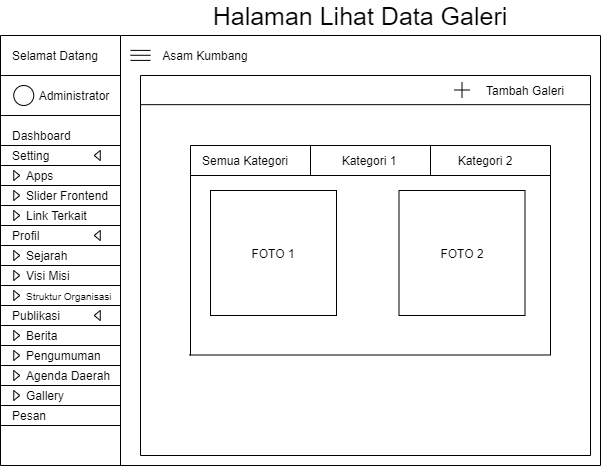

The diagram above was exported from draw.io. Its source (the exported page's mxGraphModel, read from the mxfile embedded in the PNG):
<mxGraphModel dx="768" dy="482" grid="1" gridSize="10" guides="1" tooltips="1" connect="1" arrows="1" fold="1" page="1" pageScale="1" pageWidth="827" pageHeight="1169" math="0" shadow="0">
  <root>
    <mxCell id="q8ih-vg0SohewBYPsQC3-0" />
    <mxCell id="q8ih-vg0SohewBYPsQC3-1" parent="q8ih-vg0SohewBYPsQC3-0" />
    <mxCell id="8lM3IOExQR51GVY20zE7-0" value="" style="endArrow=none;html=1;" edge="1" parent="q8ih-vg0SohewBYPsQC3-1">
      <mxGeometry width="50" height="50" relative="1" as="geometry">
        <mxPoint x="120" y="509.9999999999999" as="sourcePoint" />
        <mxPoint x="120" y="79.99999999999983" as="targetPoint" />
      </mxGeometry>
    </mxCell>
    <mxCell id="8lM3IOExQR51GVY20zE7-1" value="Selamat Datang" style="text;html=1;strokeColor=none;fillColor=none;align=center;verticalAlign=middle;whiteSpace=wrap;rounded=0;" vertex="1" parent="q8ih-vg0SohewBYPsQC3-1">
      <mxGeometry x="130" y="90" width="90" height="20" as="geometry" />
    </mxCell>
    <mxCell id="8lM3IOExQR51GVY20zE7-2" value="" style="endArrow=none;html=1;" edge="1" parent="q8ih-vg0SohewBYPsQC3-1">
      <mxGeometry width="50" height="50" relative="1" as="geometry">
        <mxPoint x="240" y="509.9999999999999" as="sourcePoint" />
        <mxPoint x="240" y="79.99999999999983" as="targetPoint" />
      </mxGeometry>
    </mxCell>
    <mxCell id="8lM3IOExQR51GVY20zE7-3" value="" style="ellipse;whiteSpace=wrap;html=1;aspect=fixed;align=left;" vertex="1" parent="q8ih-vg0SohewBYPsQC3-1">
      <mxGeometry x="133.25" y="130" width="20" height="20" as="geometry" />
    </mxCell>
    <mxCell id="8lM3IOExQR51GVY20zE7-4" value="Administrator" style="text;html=1;strokeColor=none;fillColor=none;align=center;verticalAlign=middle;whiteSpace=wrap;rounded=0;" vertex="1" parent="q8ih-vg0SohewBYPsQC3-1">
      <mxGeometry x="173.75" y="130" width="40" height="20" as="geometry" />
    </mxCell>
    <mxCell id="8lM3IOExQR51GVY20zE7-5" value="" style="endArrow=none;html=1;" edge="1" parent="q8ih-vg0SohewBYPsQC3-1">
      <mxGeometry width="50" height="50" relative="1" as="geometry">
        <mxPoint x="120" y="119.99999999999977" as="sourcePoint" />
        <mxPoint x="240" y="119.99999999999977" as="targetPoint" />
      </mxGeometry>
    </mxCell>
    <mxCell id="8lM3IOExQR51GVY20zE7-6" value="" style="endArrow=none;html=1;" edge="1" parent="q8ih-vg0SohewBYPsQC3-1">
      <mxGeometry width="50" height="50" relative="1" as="geometry">
        <mxPoint x="120" y="79.99999999999983" as="sourcePoint" />
        <mxPoint x="240" y="79.99999999999983" as="targetPoint" />
      </mxGeometry>
    </mxCell>
    <mxCell id="8lM3IOExQR51GVY20zE7-7" value="" style="endArrow=none;html=1;" edge="1" parent="q8ih-vg0SohewBYPsQC3-1">
      <mxGeometry width="50" height="50" relative="1" as="geometry">
        <mxPoint x="120" y="159.99999999999977" as="sourcePoint" />
        <mxPoint x="240" y="159.99999999999977" as="targetPoint" />
      </mxGeometry>
    </mxCell>
    <mxCell id="8lM3IOExQR51GVY20zE7-8" value="Dashboard" style="text;html=1;strokeColor=none;fillColor=none;align=left;verticalAlign=middle;whiteSpace=wrap;rounded=0;" vertex="1" parent="q8ih-vg0SohewBYPsQC3-1">
      <mxGeometry x="130" y="170" width="100" height="20" as="geometry" />
    </mxCell>
    <mxCell id="8lM3IOExQR51GVY20zE7-9" value="" style="endArrow=none;html=1;" edge="1" parent="q8ih-vg0SohewBYPsQC3-1">
      <mxGeometry width="50" height="50" relative="1" as="geometry">
        <mxPoint x="120" y="189.99999999999977" as="sourcePoint" />
        <mxPoint x="240" y="189.99999999999977" as="targetPoint" />
      </mxGeometry>
    </mxCell>
    <mxCell id="8lM3IOExQR51GVY20zE7-10" value="Setting" style="text;html=1;strokeColor=none;fillColor=none;align=left;verticalAlign=middle;whiteSpace=wrap;rounded=0;" vertex="1" parent="q8ih-vg0SohewBYPsQC3-1">
      <mxGeometry x="130" y="190" width="100" height="20" as="geometry" />
    </mxCell>
    <mxCell id="8lM3IOExQR51GVY20zE7-11" value="" style="endArrow=none;html=1;" edge="1" parent="q8ih-vg0SohewBYPsQC3-1">
      <mxGeometry width="50" height="50" relative="1" as="geometry">
        <mxPoint x="120" y="209.9999999999999" as="sourcePoint" />
        <mxPoint x="240" y="209.9999999999999" as="targetPoint" />
      </mxGeometry>
    </mxCell>
    <mxCell id="8lM3IOExQR51GVY20zE7-12" value="Apps" style="text;html=1;strokeColor=none;fillColor=none;align=left;verticalAlign=middle;whiteSpace=wrap;rounded=0;" vertex="1" parent="q8ih-vg0SohewBYPsQC3-1">
      <mxGeometry x="143.75" y="210" width="100" height="20" as="geometry" />
    </mxCell>
    <mxCell id="8lM3IOExQR51GVY20zE7-13" value="" style="endArrow=none;html=1;" edge="1" parent="q8ih-vg0SohewBYPsQC3-1">
      <mxGeometry width="50" height="50" relative="1" as="geometry">
        <mxPoint x="240" y="79.99999999999983" as="sourcePoint" />
        <mxPoint x="719.9999999999998" y="79.99999999999983" as="targetPoint" />
      </mxGeometry>
    </mxCell>
    <mxCell id="8lM3IOExQR51GVY20zE7-14" value="" style="endArrow=none;html=1;" edge="1" parent="q8ih-vg0SohewBYPsQC3-1">
      <mxGeometry width="50" height="50" relative="1" as="geometry">
        <mxPoint x="120" y="229.9999999999999" as="sourcePoint" />
        <mxPoint x="240" y="229.9999999999999" as="targetPoint" />
      </mxGeometry>
    </mxCell>
    <mxCell id="8lM3IOExQR51GVY20zE7-15" value="" style="triangle;whiteSpace=wrap;html=1;align=left;" vertex="1" parent="q8ih-vg0SohewBYPsQC3-1">
      <mxGeometry x="133.25" y="215" width="6" height="10" as="geometry" />
    </mxCell>
    <mxCell id="8lM3IOExQR51GVY20zE7-16" value="" style="triangle;whiteSpace=wrap;html=1;align=left;rotation=-180;" vertex="1" parent="q8ih-vg0SohewBYPsQC3-1">
      <mxGeometry x="213.75" y="195" width="6" height="10" as="geometry" />
    </mxCell>
    <mxCell id="8lM3IOExQR51GVY20zE7-17" value="" style="endArrow=none;html=1;" edge="1" parent="q8ih-vg0SohewBYPsQC3-1">
      <mxGeometry width="50" height="50" relative="1" as="geometry">
        <mxPoint x="120" y="249.9999999999999" as="sourcePoint" />
        <mxPoint x="240" y="249.9999999999999" as="targetPoint" />
      </mxGeometry>
    </mxCell>
    <mxCell id="8lM3IOExQR51GVY20zE7-18" value="Slider Frontend" style="text;html=1;strokeColor=none;fillColor=none;align=left;verticalAlign=middle;whiteSpace=wrap;rounded=0;" vertex="1" parent="q8ih-vg0SohewBYPsQC3-1">
      <mxGeometry x="143.75" y="230" width="100" height="20" as="geometry" />
    </mxCell>
    <mxCell id="8lM3IOExQR51GVY20zE7-19" value="" style="triangle;whiteSpace=wrap;html=1;align=left;" vertex="1" parent="q8ih-vg0SohewBYPsQC3-1">
      <mxGeometry x="133.25" y="235" width="6" height="10" as="geometry" />
    </mxCell>
    <mxCell id="8lM3IOExQR51GVY20zE7-20" value="Link Terkait" style="text;html=1;strokeColor=none;fillColor=none;align=left;verticalAlign=middle;whiteSpace=wrap;rounded=0;" vertex="1" parent="q8ih-vg0SohewBYPsQC3-1">
      <mxGeometry x="143.75" y="250" width="100" height="20" as="geometry" />
    </mxCell>
    <mxCell id="8lM3IOExQR51GVY20zE7-21" value="" style="triangle;whiteSpace=wrap;html=1;align=left;" vertex="1" parent="q8ih-vg0SohewBYPsQC3-1">
      <mxGeometry x="133.25" y="255" width="6" height="10" as="geometry" />
    </mxCell>
    <mxCell id="8lM3IOExQR51GVY20zE7-22" value="" style="endArrow=none;html=1;" edge="1" parent="q8ih-vg0SohewBYPsQC3-1">
      <mxGeometry width="50" height="50" relative="1" as="geometry">
        <mxPoint x="120" y="269.9999999999999" as="sourcePoint" />
        <mxPoint x="240" y="269.9999999999999" as="targetPoint" />
      </mxGeometry>
    </mxCell>
    <mxCell id="8lM3IOExQR51GVY20zE7-23" value="Profil" style="text;html=1;strokeColor=none;fillColor=none;align=left;verticalAlign=middle;whiteSpace=wrap;rounded=0;" vertex="1" parent="q8ih-vg0SohewBYPsQC3-1">
      <mxGeometry x="130" y="270" width="100" height="20" as="geometry" />
    </mxCell>
    <mxCell id="8lM3IOExQR51GVY20zE7-24" value="" style="triangle;whiteSpace=wrap;html=1;align=left;rotation=-180;" vertex="1" parent="q8ih-vg0SohewBYPsQC3-1">
      <mxGeometry x="213.75" y="275" width="6" height="10" as="geometry" />
    </mxCell>
    <mxCell id="8lM3IOExQR51GVY20zE7-25" value="" style="endArrow=none;html=1;" edge="1" parent="q8ih-vg0SohewBYPsQC3-1">
      <mxGeometry width="50" height="50" relative="1" as="geometry">
        <mxPoint x="120" y="289.9999999999999" as="sourcePoint" />
        <mxPoint x="240" y="289.9999999999999" as="targetPoint" />
      </mxGeometry>
    </mxCell>
    <mxCell id="8lM3IOExQR51GVY20zE7-26" value="Sejarah" style="text;html=1;strokeColor=none;fillColor=none;align=left;verticalAlign=middle;whiteSpace=wrap;rounded=0;" vertex="1" parent="q8ih-vg0SohewBYPsQC3-1">
      <mxGeometry x="143.75" y="290" width="100" height="20" as="geometry" />
    </mxCell>
    <mxCell id="8lM3IOExQR51GVY20zE7-27" value="" style="triangle;whiteSpace=wrap;html=1;align=left;" vertex="1" parent="q8ih-vg0SohewBYPsQC3-1">
      <mxGeometry x="133.25" y="295" width="6" height="10" as="geometry" />
    </mxCell>
    <mxCell id="8lM3IOExQR51GVY20zE7-28" value="" style="endArrow=none;html=1;" edge="1" parent="q8ih-vg0SohewBYPsQC3-1">
      <mxGeometry width="50" height="50" relative="1" as="geometry">
        <mxPoint x="120" y="309.9999999999999" as="sourcePoint" />
        <mxPoint x="240" y="309.9999999999999" as="targetPoint" />
      </mxGeometry>
    </mxCell>
    <mxCell id="8lM3IOExQR51GVY20zE7-29" value="Visi Misi" style="text;html=1;strokeColor=none;fillColor=none;align=left;verticalAlign=middle;whiteSpace=wrap;rounded=0;" vertex="1" parent="q8ih-vg0SohewBYPsQC3-1">
      <mxGeometry x="143.75" y="310" width="100" height="20" as="geometry" />
    </mxCell>
    <mxCell id="8lM3IOExQR51GVY20zE7-30" value="" style="triangle;whiteSpace=wrap;html=1;align=left;" vertex="1" parent="q8ih-vg0SohewBYPsQC3-1">
      <mxGeometry x="133.25" y="315" width="6" height="10" as="geometry" />
    </mxCell>
    <mxCell id="8lM3IOExQR51GVY20zE7-31" value="" style="endArrow=none;html=1;" edge="1" parent="q8ih-vg0SohewBYPsQC3-1">
      <mxGeometry width="50" height="50" relative="1" as="geometry">
        <mxPoint x="120" y="330" as="sourcePoint" />
        <mxPoint x="240" y="330" as="targetPoint" />
      </mxGeometry>
    </mxCell>
    <mxCell id="8lM3IOExQR51GVY20zE7-32" value="&lt;font style=&quot;font-size: 10px&quot;&gt;Struktur Organisasi&lt;/font&gt;" style="text;html=1;strokeColor=none;fillColor=none;align=left;verticalAlign=middle;whiteSpace=wrap;rounded=0;" vertex="1" parent="q8ih-vg0SohewBYPsQC3-1">
      <mxGeometry x="143.75" y="330" width="100" height="20" as="geometry" />
    </mxCell>
    <mxCell id="8lM3IOExQR51GVY20zE7-33" value="" style="triangle;whiteSpace=wrap;html=1;align=left;" vertex="1" parent="q8ih-vg0SohewBYPsQC3-1">
      <mxGeometry x="133.25" y="335" width="6" height="10" as="geometry" />
    </mxCell>
    <mxCell id="8lM3IOExQR51GVY20zE7-34" value="" style="endArrow=none;html=1;" edge="1" parent="q8ih-vg0SohewBYPsQC3-1">
      <mxGeometry width="50" height="50" relative="1" as="geometry">
        <mxPoint x="120" y="350" as="sourcePoint" />
        <mxPoint x="240" y="350" as="targetPoint" />
      </mxGeometry>
    </mxCell>
    <mxCell id="8lM3IOExQR51GVY20zE7-35" value="Publikasi" style="text;html=1;strokeColor=none;fillColor=none;align=left;verticalAlign=middle;whiteSpace=wrap;rounded=0;" vertex="1" parent="q8ih-vg0SohewBYPsQC3-1">
      <mxGeometry x="130" y="350" width="100" height="20" as="geometry" />
    </mxCell>
    <mxCell id="8lM3IOExQR51GVY20zE7-36" value="" style="triangle;whiteSpace=wrap;html=1;align=left;rotation=-180;" vertex="1" parent="q8ih-vg0SohewBYPsQC3-1">
      <mxGeometry x="213.75" y="355" width="6" height="10" as="geometry" />
    </mxCell>
    <mxCell id="8lM3IOExQR51GVY20zE7-37" value="" style="endArrow=none;html=1;" edge="1" parent="q8ih-vg0SohewBYPsQC3-1">
      <mxGeometry width="50" height="50" relative="1" as="geometry">
        <mxPoint x="120" y="370" as="sourcePoint" />
        <mxPoint x="240" y="370" as="targetPoint" />
      </mxGeometry>
    </mxCell>
    <mxCell id="8lM3IOExQR51GVY20zE7-38" value="Berita" style="text;html=1;strokeColor=none;fillColor=none;align=left;verticalAlign=middle;whiteSpace=wrap;rounded=0;" vertex="1" parent="q8ih-vg0SohewBYPsQC3-1">
      <mxGeometry x="143.75" y="370" width="100" height="20" as="geometry" />
    </mxCell>
    <mxCell id="8lM3IOExQR51GVY20zE7-39" value="" style="triangle;whiteSpace=wrap;html=1;align=left;" vertex="1" parent="q8ih-vg0SohewBYPsQC3-1">
      <mxGeometry x="133.25" y="375" width="6" height="10" as="geometry" />
    </mxCell>
    <mxCell id="8lM3IOExQR51GVY20zE7-40" value="" style="endArrow=none;html=1;" edge="1" parent="q8ih-vg0SohewBYPsQC3-1">
      <mxGeometry width="50" height="50" relative="1" as="geometry">
        <mxPoint x="120" y="390" as="sourcePoint" />
        <mxPoint x="240" y="390" as="targetPoint" />
      </mxGeometry>
    </mxCell>
    <mxCell id="8lM3IOExQR51GVY20zE7-41" value="Pengumuman" style="text;html=1;strokeColor=none;fillColor=none;align=left;verticalAlign=middle;whiteSpace=wrap;rounded=0;" vertex="1" parent="q8ih-vg0SohewBYPsQC3-1">
      <mxGeometry x="143.75" y="390" width="100" height="20" as="geometry" />
    </mxCell>
    <mxCell id="8lM3IOExQR51GVY20zE7-42" value="" style="triangle;whiteSpace=wrap;html=1;align=left;" vertex="1" parent="q8ih-vg0SohewBYPsQC3-1">
      <mxGeometry x="133.25" y="395" width="6" height="10" as="geometry" />
    </mxCell>
    <mxCell id="8lM3IOExQR51GVY20zE7-43" value="" style="endArrow=none;html=1;" edge="1" parent="q8ih-vg0SohewBYPsQC3-1">
      <mxGeometry width="50" height="50" relative="1" as="geometry">
        <mxPoint x="120" y="410" as="sourcePoint" />
        <mxPoint x="240" y="410" as="targetPoint" />
      </mxGeometry>
    </mxCell>
    <mxCell id="8lM3IOExQR51GVY20zE7-44" value="Agenda Daerah" style="text;html=1;strokeColor=none;fillColor=none;align=left;verticalAlign=middle;whiteSpace=wrap;rounded=0;" vertex="1" parent="q8ih-vg0SohewBYPsQC3-1">
      <mxGeometry x="143.75" y="410" width="100" height="20" as="geometry" />
    </mxCell>
    <mxCell id="8lM3IOExQR51GVY20zE7-45" value="" style="triangle;whiteSpace=wrap;html=1;align=left;" vertex="1" parent="q8ih-vg0SohewBYPsQC3-1">
      <mxGeometry x="133.25" y="415" width="6" height="10" as="geometry" />
    </mxCell>
    <mxCell id="8lM3IOExQR51GVY20zE7-46" value="" style="endArrow=none;html=1;" edge="1" parent="q8ih-vg0SohewBYPsQC3-1">
      <mxGeometry width="50" height="50" relative="1" as="geometry">
        <mxPoint x="120" y="430" as="sourcePoint" />
        <mxPoint x="240" y="430" as="targetPoint" />
      </mxGeometry>
    </mxCell>
    <mxCell id="8lM3IOExQR51GVY20zE7-47" value="Gallery" style="text;html=1;strokeColor=none;fillColor=none;align=left;verticalAlign=middle;whiteSpace=wrap;rounded=0;" vertex="1" parent="q8ih-vg0SohewBYPsQC3-1">
      <mxGeometry x="143.75" y="430" width="100" height="20" as="geometry" />
    </mxCell>
    <mxCell id="8lM3IOExQR51GVY20zE7-48" value="" style="triangle;whiteSpace=wrap;html=1;align=left;" vertex="1" parent="q8ih-vg0SohewBYPsQC3-1">
      <mxGeometry x="133.25" y="435" width="6" height="10" as="geometry" />
    </mxCell>
    <mxCell id="8lM3IOExQR51GVY20zE7-49" value="" style="endArrow=none;html=1;" edge="1" parent="q8ih-vg0SohewBYPsQC3-1">
      <mxGeometry width="50" height="50" relative="1" as="geometry">
        <mxPoint x="120" y="450" as="sourcePoint" />
        <mxPoint x="240" y="450" as="targetPoint" />
      </mxGeometry>
    </mxCell>
    <mxCell id="8lM3IOExQR51GVY20zE7-50" value="Pesan" style="text;html=1;strokeColor=none;fillColor=none;align=left;verticalAlign=middle;whiteSpace=wrap;rounded=0;" vertex="1" parent="q8ih-vg0SohewBYPsQC3-1">
      <mxGeometry x="130" y="450" width="100" height="20" as="geometry" />
    </mxCell>
    <mxCell id="8lM3IOExQR51GVY20zE7-51" value="" style="endArrow=none;html=1;" edge="1" parent="q8ih-vg0SohewBYPsQC3-1">
      <mxGeometry width="50" height="50" relative="1" as="geometry">
        <mxPoint x="120" y="469.9999999999999" as="sourcePoint" />
        <mxPoint x="240" y="469.9999999999999" as="targetPoint" />
      </mxGeometry>
    </mxCell>
    <mxCell id="8lM3IOExQR51GVY20zE7-52" value="" style="endArrow=none;html=1;" edge="1" parent="q8ih-vg0SohewBYPsQC3-1">
      <mxGeometry width="50" height="50" relative="1" as="geometry">
        <mxPoint x="250" y="94.89999999999992" as="sourcePoint" />
        <mxPoint x="270" y="94.89999999999992" as="targetPoint" />
      </mxGeometry>
    </mxCell>
    <mxCell id="8lM3IOExQR51GVY20zE7-53" value="" style="endArrow=none;html=1;" edge="1" parent="q8ih-vg0SohewBYPsQC3-1">
      <mxGeometry width="50" height="50" relative="1" as="geometry">
        <mxPoint x="250" y="99.77999999999997" as="sourcePoint" />
        <mxPoint x="270" y="99.77999999999997" as="targetPoint" />
      </mxGeometry>
    </mxCell>
    <mxCell id="8lM3IOExQR51GVY20zE7-54" value="" style="endArrow=none;html=1;" edge="1" parent="q8ih-vg0SohewBYPsQC3-1">
      <mxGeometry width="50" height="50" relative="1" as="geometry">
        <mxPoint x="250" y="104.89999999999992" as="sourcePoint" />
        <mxPoint x="270" y="104.89999999999992" as="targetPoint" />
      </mxGeometry>
    </mxCell>
    <mxCell id="8lM3IOExQR51GVY20zE7-55" value="Asam Kumbang" style="text;html=1;strokeColor=none;fillColor=none;align=center;verticalAlign=middle;whiteSpace=wrap;rounded=0;" vertex="1" parent="q8ih-vg0SohewBYPsQC3-1">
      <mxGeometry x="280" y="90" width="90" height="20" as="geometry" />
    </mxCell>
    <mxCell id="8lM3IOExQR51GVY20zE7-56" value="" style="endArrow=none;html=1;" edge="1" parent="q8ih-vg0SohewBYPsQC3-1">
      <mxGeometry width="50" height="50" relative="1" as="geometry">
        <mxPoint x="120" y="509.9999999999999" as="sourcePoint" />
        <mxPoint x="719.9999999999998" y="509.9999999999999" as="targetPoint" />
      </mxGeometry>
    </mxCell>
    <mxCell id="8lM3IOExQR51GVY20zE7-57" value="" style="endArrow=none;html=1;" edge="1" parent="q8ih-vg0SohewBYPsQC3-1">
      <mxGeometry width="50" height="50" relative="1" as="geometry">
        <mxPoint x="719.9999999999998" y="509.9999999999999" as="sourcePoint" />
        <mxPoint x="719.9999999999998" y="79.99999999999983" as="targetPoint" />
      </mxGeometry>
    </mxCell>
    <mxCell id="8lM3IOExQR51GVY20zE7-58" value="" style="endArrow=none;html=1;" edge="1" parent="q8ih-vg0SohewBYPsQC3-1">
      <mxGeometry width="50" height="50" relative="1" as="geometry">
        <mxPoint x="260" y="499.9999999999999" as="sourcePoint" />
        <mxPoint x="259.9999999999999" y="119.99999999999977" as="targetPoint" />
      </mxGeometry>
    </mxCell>
    <mxCell id="8lM3IOExQR51GVY20zE7-59" value="" style="endArrow=none;html=1;" edge="1" parent="q8ih-vg0SohewBYPsQC3-1">
      <mxGeometry width="50" height="50" relative="1" as="geometry">
        <mxPoint x="709.9999999999998" y="499.9999999999999" as="sourcePoint" />
        <mxPoint x="709.9999999999998" y="119.99999999999977" as="targetPoint" />
      </mxGeometry>
    </mxCell>
    <mxCell id="8lM3IOExQR51GVY20zE7-60" value="" style="endArrow=none;html=1;" edge="1" parent="q8ih-vg0SohewBYPsQC3-1">
      <mxGeometry width="50" height="50" relative="1" as="geometry">
        <mxPoint x="709.9999999999998" y="499.9999999999999" as="sourcePoint" />
        <mxPoint x="260" y="499.9999999999999" as="targetPoint" />
      </mxGeometry>
    </mxCell>
    <mxCell id="8lM3IOExQR51GVY20zE7-61" value="" style="endArrow=none;html=1;" edge="1" parent="q8ih-vg0SohewBYPsQC3-1">
      <mxGeometry width="50" height="50" relative="1" as="geometry">
        <mxPoint x="709.9999999999998" y="149.16999999999996" as="sourcePoint" />
        <mxPoint x="260" y="149.16999999999996" as="targetPoint" />
      </mxGeometry>
    </mxCell>
    <mxCell id="8lM3IOExQR51GVY20zE7-62" value="&lt;font style=&quot;font-size: 25px&quot;&gt;Halaman Lihat Data Galeri&lt;/font&gt;" style="text;html=1;strokeColor=none;fillColor=none;align=center;verticalAlign=middle;whiteSpace=wrap;rounded=0;" vertex="1" parent="q8ih-vg0SohewBYPsQC3-1">
      <mxGeometry x="260" y="50" width="440" height="20" as="geometry" />
    </mxCell>
    <mxCell id="8lM3IOExQR51GVY20zE7-73" value="" style="endArrow=none;html=1;" edge="1" parent="q8ih-vg0SohewBYPsQC3-1">
      <mxGeometry width="50" height="50" relative="1" as="geometry">
        <mxPoint x="709.9999999999998" y="119.99999999999977" as="sourcePoint" />
        <mxPoint x="260" y="119.99999999999977" as="targetPoint" />
      </mxGeometry>
    </mxCell>
    <mxCell id="8lM3IOExQR51GVY20zE7-74" value="Tambah Galeri" style="text;html=1;strokeColor=none;fillColor=none;align=center;verticalAlign=middle;whiteSpace=wrap;rounded=0;" vertex="1" parent="q8ih-vg0SohewBYPsQC3-1">
      <mxGeometry x="580" y="125" width="130" height="20" as="geometry" />
    </mxCell>
    <mxCell id="8lM3IOExQR51GVY20zE7-75" value="" style="group" vertex="1" connectable="0" parent="q8ih-vg0SohewBYPsQC3-1">
      <mxGeometry x="574" y="127" width="15" height="15" as="geometry" />
    </mxCell>
    <mxCell id="8lM3IOExQR51GVY20zE7-76" value="" style="endArrow=none;html=1;" edge="1" parent="8lM3IOExQR51GVY20zE7-75">
      <mxGeometry width="50" height="50" relative="1" as="geometry">
        <mxPoint x="7.5" as="sourcePoint" />
        <mxPoint x="7.5" y="15" as="targetPoint" />
      </mxGeometry>
    </mxCell>
    <mxCell id="8lM3IOExQR51GVY20zE7-77" value="" style="endArrow=none;html=1;" edge="1" parent="8lM3IOExQR51GVY20zE7-75">
      <mxGeometry width="50" height="50" relative="1" as="geometry">
        <mxPoint x="15" y="7.5" as="sourcePoint" />
        <mxPoint y="7.5" as="targetPoint" />
      </mxGeometry>
    </mxCell>
    <mxCell id="8lM3IOExQR51GVY20zE7-88" value="" style="endArrow=none;html=1;" edge="1" parent="q8ih-vg0SohewBYPsQC3-1">
      <mxGeometry width="50" height="50" relative="1" as="geometry">
        <mxPoint x="310" y="190" as="sourcePoint" />
        <mxPoint x="670" y="190" as="targetPoint" />
      </mxGeometry>
    </mxCell>
    <mxCell id="8lM3IOExQR51GVY20zE7-89" value="" style="endArrow=none;html=1;" edge="1" parent="q8ih-vg0SohewBYPsQC3-1">
      <mxGeometry width="50" height="50" relative="1" as="geometry">
        <mxPoint x="310" y="220" as="sourcePoint" />
        <mxPoint x="670" y="220" as="targetPoint" />
      </mxGeometry>
    </mxCell>
    <mxCell id="8lM3IOExQR51GVY20zE7-90" value="Semua Kategori" style="text;html=1;strokeColor=none;fillColor=none;align=center;verticalAlign=middle;whiteSpace=wrap;rounded=0;" vertex="1" parent="q8ih-vg0SohewBYPsQC3-1">
      <mxGeometry x="320" y="195" width="90" height="20" as="geometry" />
    </mxCell>
    <mxCell id="8lM3IOExQR51GVY20zE7-91" value="" style="endArrow=none;html=1;" edge="1" parent="q8ih-vg0SohewBYPsQC3-1">
      <mxGeometry width="50" height="50" relative="1" as="geometry">
        <mxPoint x="430" y="220" as="sourcePoint" />
        <mxPoint x="430" y="190" as="targetPoint" />
      </mxGeometry>
    </mxCell>
    <mxCell id="8lM3IOExQR51GVY20zE7-92" value="" style="endArrow=none;html=1;" edge="1" parent="q8ih-vg0SohewBYPsQC3-1">
      <mxGeometry width="50" height="50" relative="1" as="geometry">
        <mxPoint x="550" y="220" as="sourcePoint" />
        <mxPoint x="550" y="190" as="targetPoint" />
      </mxGeometry>
    </mxCell>
    <mxCell id="8lM3IOExQR51GVY20zE7-93" value="Kategori 1" style="text;html=1;strokeColor=none;fillColor=none;align=center;verticalAlign=middle;whiteSpace=wrap;rounded=0;" vertex="1" parent="q8ih-vg0SohewBYPsQC3-1">
      <mxGeometry x="444" y="195" width="90" height="20" as="geometry" />
    </mxCell>
    <mxCell id="8lM3IOExQR51GVY20zE7-94" value="Kategori 2" style="text;html=1;strokeColor=none;fillColor=none;align=center;verticalAlign=middle;whiteSpace=wrap;rounded=0;" vertex="1" parent="q8ih-vg0SohewBYPsQC3-1">
      <mxGeometry x="560" y="195" width="90" height="20" as="geometry" />
    </mxCell>
    <mxCell id="8lM3IOExQR51GVY20zE7-95" value="" style="endArrow=none;html=1;" edge="1" parent="q8ih-vg0SohewBYPsQC3-1">
      <mxGeometry width="50" height="50" relative="1" as="geometry">
        <mxPoint x="310" y="400" as="sourcePoint" />
        <mxPoint x="310" y="190" as="targetPoint" />
      </mxGeometry>
    </mxCell>
    <mxCell id="8lM3IOExQR51GVY20zE7-96" value="" style="endArrow=none;html=1;" edge="1" parent="q8ih-vg0SohewBYPsQC3-1">
      <mxGeometry width="50" height="50" relative="1" as="geometry">
        <mxPoint x="670" y="400" as="sourcePoint" />
        <mxPoint x="670" y="190" as="targetPoint" />
      </mxGeometry>
    </mxCell>
    <mxCell id="8lM3IOExQR51GVY20zE7-97" value="FOTO 1" style="rounded=0;whiteSpace=wrap;html=1;align=center;" vertex="1" parent="q8ih-vg0SohewBYPsQC3-1">
      <mxGeometry x="330" y="235" width="126" height="125" as="geometry" />
    </mxCell>
    <mxCell id="8lM3IOExQR51GVY20zE7-98" value="FOTO 2" style="rounded=0;whiteSpace=wrap;html=1;align=center;" vertex="1" parent="q8ih-vg0SohewBYPsQC3-1">
      <mxGeometry x="518.5" y="235" width="126" height="125" as="geometry" />
    </mxCell>
    <mxCell id="8lM3IOExQR51GVY20zE7-99" value="" style="endArrow=none;html=1;" edge="1" parent="q8ih-vg0SohewBYPsQC3-1">
      <mxGeometry width="50" height="50" relative="1" as="geometry">
        <mxPoint x="309" y="399.5" as="sourcePoint" />
        <mxPoint x="669" y="399.5" as="targetPoint" />
      </mxGeometry>
    </mxCell>
  </root>
</mxGraphModel>